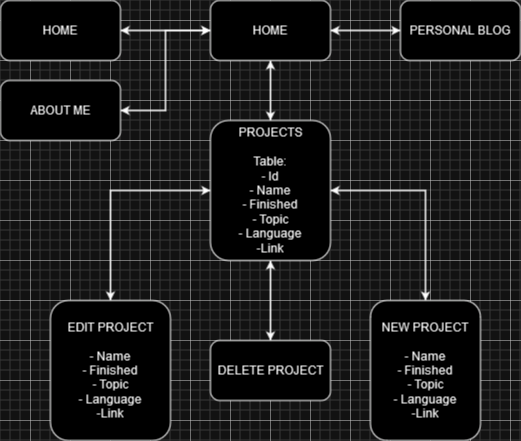

The diagram above was exported from draw.io. Its source (the exported page's mxGraphModel, read from the mxfile embedded in the PNG):
<mxGraphModel dx="1290" dy="530" grid="1" gridSize="10" guides="1" tooltips="1" connect="1" arrows="1" fold="1" page="1" pageScale="1" pageWidth="827" pageHeight="1169" math="0" shadow="0">
  <root>
    <mxCell id="0" />
    <mxCell id="1" parent="0" />
    <mxCell id="h1brunDcRvKTIH-pg1Nj-6" style="edgeStyle=orthogonalEdgeStyle;rounded=0;orthogonalLoop=1;jettySize=auto;html=1;" edge="1" parent="1" source="h1brunDcRvKTIH-pg1Nj-1">
      <mxGeometry relative="1" as="geometry">
        <mxPoint x="250" y="50" as="targetPoint" />
      </mxGeometry>
    </mxCell>
    <mxCell id="h1brunDcRvKTIH-pg1Nj-9" style="edgeStyle=orthogonalEdgeStyle;rounded=0;orthogonalLoop=1;jettySize=auto;html=1;entryX=0.5;entryY=0;entryDx=0;entryDy=0;" edge="1" parent="1" source="h1brunDcRvKTIH-pg1Nj-1" target="h1brunDcRvKTIH-pg1Nj-3">
      <mxGeometry relative="1" as="geometry" />
    </mxCell>
    <mxCell id="h1brunDcRvKTIH-pg1Nj-30" style="edgeStyle=orthogonalEdgeStyle;rounded=0;orthogonalLoop=1;jettySize=auto;html=1;entryX=1;entryY=0.5;entryDx=0;entryDy=0;" edge="1" parent="1" source="h1brunDcRvKTIH-pg1Nj-1" target="h1brunDcRvKTIH-pg1Nj-4">
      <mxGeometry relative="1" as="geometry" />
    </mxCell>
    <mxCell id="h1brunDcRvKTIH-pg1Nj-34" style="edgeStyle=orthogonalEdgeStyle;rounded=0;orthogonalLoop=1;jettySize=auto;html=1;" edge="1" parent="1" source="h1brunDcRvKTIH-pg1Nj-1">
      <mxGeometry relative="1" as="geometry">
        <mxPoint x="530" y="50" as="targetPoint" />
      </mxGeometry>
    </mxCell>
    <mxCell id="h1brunDcRvKTIH-pg1Nj-1" value="HOME" style="rounded=1;whiteSpace=wrap;html=1;" vertex="1" parent="1">
      <mxGeometry x="340" y="20" width="120" height="60" as="geometry" />
    </mxCell>
    <mxCell id="h1brunDcRvKTIH-pg1Nj-5" style="edgeStyle=orthogonalEdgeStyle;rounded=0;orthogonalLoop=1;jettySize=auto;html=1;entryX=0;entryY=0.5;entryDx=0;entryDy=0;" edge="1" parent="1" source="h1brunDcRvKTIH-pg1Nj-2" target="h1brunDcRvKTIH-pg1Nj-1">
      <mxGeometry relative="1" as="geometry" />
    </mxCell>
    <mxCell id="h1brunDcRvKTIH-pg1Nj-2" value="HOME" style="rounded=1;whiteSpace=wrap;html=1;" vertex="1" parent="1">
      <mxGeometry x="130" y="20" width="120" height="60" as="geometry" />
    </mxCell>
    <mxCell id="h1brunDcRvKTIH-pg1Nj-10" style="edgeStyle=orthogonalEdgeStyle;rounded=0;orthogonalLoop=1;jettySize=auto;html=1;" edge="1" parent="1" source="h1brunDcRvKTIH-pg1Nj-3">
      <mxGeometry relative="1" as="geometry">
        <mxPoint x="400" y="80" as="targetPoint" />
      </mxGeometry>
    </mxCell>
    <mxCell id="h1brunDcRvKTIH-pg1Nj-20" style="edgeStyle=orthogonalEdgeStyle;rounded=0;orthogonalLoop=1;jettySize=auto;html=1;" edge="1" parent="1" source="h1brunDcRvKTIH-pg1Nj-3" target="h1brunDcRvKTIH-pg1Nj-12">
      <mxGeometry relative="1" as="geometry" />
    </mxCell>
    <mxCell id="h1brunDcRvKTIH-pg1Nj-24" style="edgeStyle=orthogonalEdgeStyle;rounded=0;orthogonalLoop=1;jettySize=auto;html=1;entryX=0.5;entryY=0;entryDx=0;entryDy=0;" edge="1" parent="1" source="h1brunDcRvKTIH-pg1Nj-3" target="h1brunDcRvKTIH-pg1Nj-13">
      <mxGeometry relative="1" as="geometry" />
    </mxCell>
    <mxCell id="h1brunDcRvKTIH-pg1Nj-28" style="edgeStyle=orthogonalEdgeStyle;rounded=0;orthogonalLoop=1;jettySize=auto;html=1;entryX=0.5;entryY=0;entryDx=0;entryDy=0;" edge="1" parent="1" source="h1brunDcRvKTIH-pg1Nj-3" target="h1brunDcRvKTIH-pg1Nj-11">
      <mxGeometry relative="1" as="geometry" />
    </mxCell>
    <mxCell id="h1brunDcRvKTIH-pg1Nj-3" value="&lt;div&gt;PROJECTS&lt;/div&gt;&lt;div&gt;&lt;br&gt;&lt;/div&gt;&lt;div&gt;Table:&lt;br&gt;&lt;/div&gt;&lt;div&gt;- Id&lt;/div&gt;&lt;div&gt;- Name&lt;/div&gt;&lt;div&gt;- Finished&lt;br&gt;&lt;/div&gt;&lt;div&gt;- Topic&lt;/div&gt;&lt;div&gt;- Language&lt;/div&gt;&lt;div&gt;-Link&lt;/div&gt;" style="rounded=1;whiteSpace=wrap;html=1;" vertex="1" parent="1">
      <mxGeometry x="340" y="140" width="120" height="140" as="geometry" />
    </mxCell>
    <mxCell id="h1brunDcRvKTIH-pg1Nj-31" style="edgeStyle=orthogonalEdgeStyle;rounded=0;orthogonalLoop=1;jettySize=auto;html=1;entryX=0;entryY=0.5;entryDx=0;entryDy=0;" edge="1" parent="1" source="h1brunDcRvKTIH-pg1Nj-4" target="h1brunDcRvKTIH-pg1Nj-1">
      <mxGeometry relative="1" as="geometry" />
    </mxCell>
    <mxCell id="h1brunDcRvKTIH-pg1Nj-4" value="ABOUT ME" style="rounded=1;whiteSpace=wrap;html=1;" vertex="1" parent="1">
      <mxGeometry x="130" y="100" width="120" height="60" as="geometry" />
    </mxCell>
    <mxCell id="h1brunDcRvKTIH-pg1Nj-29" style="edgeStyle=orthogonalEdgeStyle;rounded=0;orthogonalLoop=1;jettySize=auto;html=1;" edge="1" parent="1" source="h1brunDcRvKTIH-pg1Nj-11" target="h1brunDcRvKTIH-pg1Nj-3">
      <mxGeometry relative="1" as="geometry">
        <Array as="points">
          <mxPoint x="555" y="210" />
        </Array>
      </mxGeometry>
    </mxCell>
    <mxCell id="h1brunDcRvKTIH-pg1Nj-11" value="&lt;div&gt;NEW PROJECT&lt;/div&gt;&lt;div&gt;&lt;br&gt;&lt;/div&gt;&lt;div&gt;&lt;div&gt;- Name&lt;/div&gt;&lt;div&gt;- Finished&lt;br&gt;&lt;/div&gt;&lt;div&gt;- Topic&lt;/div&gt;&lt;div&gt;- Language&lt;/div&gt;&lt;div&gt;-Link&lt;/div&gt;&lt;/div&gt;" style="rounded=1;whiteSpace=wrap;html=1;" vertex="1" parent="1">
      <mxGeometry x="500" y="320" width="110" height="140" as="geometry" />
    </mxCell>
    <mxCell id="h1brunDcRvKTIH-pg1Nj-26" style="edgeStyle=orthogonalEdgeStyle;rounded=0;orthogonalLoop=1;jettySize=auto;html=1;entryX=0;entryY=0.5;entryDx=0;entryDy=0;" edge="1" parent="1" source="h1brunDcRvKTIH-pg1Nj-12" target="h1brunDcRvKTIH-pg1Nj-3">
      <mxGeometry relative="1" as="geometry">
        <Array as="points">
          <mxPoint x="240" y="210" />
        </Array>
      </mxGeometry>
    </mxCell>
    <mxCell id="h1brunDcRvKTIH-pg1Nj-12" value="&lt;div&gt;EDIT PROJECT&lt;/div&gt;&lt;div&gt;&lt;br&gt;&lt;/div&gt;&lt;div&gt;&lt;div&gt;- Name&lt;/div&gt;&lt;div&gt;- Finished&lt;br&gt;&lt;/div&gt;&lt;div&gt;- Topic&lt;/div&gt;&lt;div&gt;- Language&lt;/div&gt;&lt;div&gt;-Link&lt;/div&gt;&lt;/div&gt;" style="rounded=1;whiteSpace=wrap;html=1;" vertex="1" parent="1">
      <mxGeometry x="180" y="320" width="120" height="140" as="geometry" />
    </mxCell>
    <mxCell id="h1brunDcRvKTIH-pg1Nj-25" style="edgeStyle=orthogonalEdgeStyle;rounded=0;orthogonalLoop=1;jettySize=auto;html=1;" edge="1" parent="1" source="h1brunDcRvKTIH-pg1Nj-13">
      <mxGeometry relative="1" as="geometry">
        <mxPoint x="400" y="280" as="targetPoint" />
      </mxGeometry>
    </mxCell>
    <mxCell id="h1brunDcRvKTIH-pg1Nj-13" value="DELETE PROJECT" style="rounded=1;whiteSpace=wrap;html=1;" vertex="1" parent="1">
      <mxGeometry x="340" y="360" width="120" height="60" as="geometry" />
    </mxCell>
    <mxCell id="h1brunDcRvKTIH-pg1Nj-33" style="edgeStyle=orthogonalEdgeStyle;rounded=0;orthogonalLoop=1;jettySize=auto;html=1;entryX=1;entryY=0.5;entryDx=0;entryDy=0;" edge="1" parent="1" source="h1brunDcRvKTIH-pg1Nj-32" target="h1brunDcRvKTIH-pg1Nj-1">
      <mxGeometry relative="1" as="geometry">
        <mxPoint x="470" y="50" as="targetPoint" />
      </mxGeometry>
    </mxCell>
    <mxCell id="h1brunDcRvKTIH-pg1Nj-32" value="PERSONAL BLOG" style="rounded=1;whiteSpace=wrap;html=1;" vertex="1" parent="1">
      <mxGeometry x="530" y="20" width="120" height="60" as="geometry" />
    </mxCell>
  </root>
</mxGraphModel>